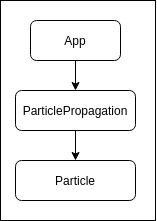

The diagram above was exported from draw.io. Its source (the exported page's mxGraphModel, read from the mxfile embedded in the PNG):
<mxGraphModel dx="789" dy="301" grid="1" gridSize="10" guides="1" tooltips="1" connect="1" arrows="1" fold="1" page="1" pageScale="1" pageWidth="583" pageHeight="827" math="0" shadow="0">
  <root>
    <mxCell id="0" />
    <mxCell id="1" parent="0" />
    <mxCell id="7" value="" style="rounded=0;whiteSpace=wrap;html=1;" vertex="1" parent="1">
      <mxGeometry x="5" y="10" width="155" height="220" as="geometry" />
    </mxCell>
    <mxCell id="5" style="edgeStyle=orthogonalEdgeStyle;rounded=0;orthogonalLoop=1;jettySize=auto;html=1;exitX=0.5;exitY=1;exitDx=0;exitDy=0;entryX=0.5;entryY=0;entryDx=0;entryDy=0;" edge="1" parent="1" source="2" target="3">
      <mxGeometry relative="1" as="geometry" />
    </mxCell>
    <mxCell id="2" value="App" style="rounded=1;whiteSpace=wrap;html=1;" vertex="1" parent="1">
      <mxGeometry x="35" y="30" width="90" height="40" as="geometry" />
    </mxCell>
    <mxCell id="6" style="edgeStyle=orthogonalEdgeStyle;rounded=0;orthogonalLoop=1;jettySize=auto;html=1;exitX=0.5;exitY=1;exitDx=0;exitDy=0;entryX=0.5;entryY=0;entryDx=0;entryDy=0;" edge="1" parent="1" source="3" target="4">
      <mxGeometry relative="1" as="geometry" />
    </mxCell>
    <mxCell id="3" value="ParticlePropagation" style="rounded=1;whiteSpace=wrap;html=1;" vertex="1" parent="1">
      <mxGeometry x="20" y="100" width="120" height="40" as="geometry" />
    </mxCell>
    <mxCell id="4" value="Particle" style="rounded=1;whiteSpace=wrap;html=1;" vertex="1" parent="1">
      <mxGeometry x="20" y="170" width="120" height="40" as="geometry" />
    </mxCell>
  </root>
</mxGraphModel>